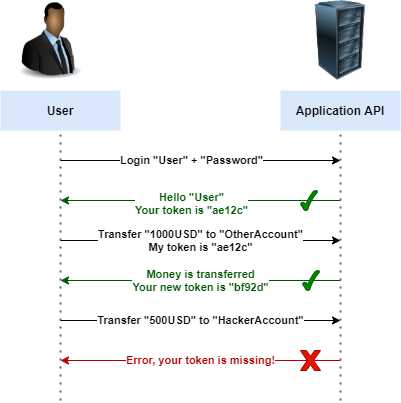

The diagram above was exported from draw.io. Its source (the exported page's mxGraphModel, read from the mxfile embedded in the PNG):
<mxGraphModel dx="890" dy="436" grid="1" gridSize="10" guides="1" tooltips="1" connect="1" arrows="1" fold="1" page="1" pageScale="1" pageWidth="827" pageHeight="1169" math="0" shadow="0">
  <root>
    <mxCell id="0" />
    <mxCell id="1" parent="0" />
    <mxCell id="GsKpshdaWosjUmC5AviR-1" value="" style="image;html=1;image=img/lib/clip_art/people/Suit_Man_Black_128x128.png" vertex="1" parent="1">
      <mxGeometry x="180" y="80" width="80" height="80" as="geometry" />
    </mxCell>
    <mxCell id="GsKpshdaWosjUmC5AviR-2" value="" style="image;html=1;image=img/lib/clip_art/computers/Server_Rack_128x128.png" vertex="1" parent="1">
      <mxGeometry x="470" y="80" width="80" height="80" as="geometry" />
    </mxCell>
    <mxCell id="GsKpshdaWosjUmC5AviR-3" value="User" style="rounded=0;whiteSpace=wrap;html=1;fillColor=#dae8fc;strokeColor=none;fontStyle=1" vertex="1" parent="1">
      <mxGeometry x="170" y="170" width="120" height="40" as="geometry" />
    </mxCell>
    <mxCell id="GsKpshdaWosjUmC5AviR-4" value="Application API" style="rounded=0;whiteSpace=wrap;html=1;fillColor=#dae8fc;strokeColor=none;fontStyle=1" vertex="1" parent="1">
      <mxGeometry x="450" y="170" width="120" height="40" as="geometry" />
    </mxCell>
    <mxCell id="GsKpshdaWosjUmC5AviR-6" value="" style="endArrow=none;dashed=1;html=1;dashPattern=1 3;strokeWidth=2;entryX=0.5;entryY=1;entryDx=0;entryDy=0;fillColor=#f5f5f5;strokeColor=#666666;" edge="1" parent="1" target="GsKpshdaWosjUmC5AviR-3">
      <mxGeometry width="50" height="50" relative="1" as="geometry">
        <mxPoint x="230" y="480" as="sourcePoint" />
        <mxPoint x="440" y="330" as="targetPoint" />
      </mxGeometry>
    </mxCell>
    <mxCell id="GsKpshdaWosjUmC5AviR-7" value="" style="endArrow=none;dashed=1;html=1;dashPattern=1 3;strokeWidth=2;entryX=0.5;entryY=1;entryDx=0;entryDy=0;fillColor=#f5f5f5;strokeColor=#666666;" edge="1" parent="1" target="GsKpshdaWosjUmC5AviR-4">
      <mxGeometry width="50" height="50" relative="1" as="geometry">
        <mxPoint x="510" y="480" as="sourcePoint" />
        <mxPoint x="440" y="330" as="targetPoint" />
      </mxGeometry>
    </mxCell>
    <mxCell id="GsKpshdaWosjUmC5AviR-8" value="" style="endArrow=classic;html=1;" edge="1" parent="1">
      <mxGeometry width="50" height="50" relative="1" as="geometry">
        <mxPoint x="230" y="240" as="sourcePoint" />
        <mxPoint x="510" y="240" as="targetPoint" />
      </mxGeometry>
    </mxCell>
    <mxCell id="GsKpshdaWosjUmC5AviR-9" value="&lt;b&gt;Login &quot;User&quot; + &quot;Password&quot;&lt;/b&gt;" style="edgeLabel;html=1;align=center;verticalAlign=middle;resizable=0;points=[];" vertex="1" connectable="0" parent="GsKpshdaWosjUmC5AviR-8">
      <mxGeometry x="-0.2971" y="1" relative="1" as="geometry">
        <mxPoint x="32" as="offset" />
      </mxGeometry>
    </mxCell>
    <mxCell id="GsKpshdaWosjUmC5AviR-10" value="" style="endArrow=classic;html=1;fillColor=#008a00;strokeColor=#005700;" edge="1" parent="1">
      <mxGeometry width="50" height="50" relative="1" as="geometry">
        <mxPoint x="510" y="280" as="sourcePoint" />
        <mxPoint x="230" y="280" as="targetPoint" />
      </mxGeometry>
    </mxCell>
    <mxCell id="GsKpshdaWosjUmC5AviR-11" value="&lt;b&gt;&lt;font color=&quot;#005700&quot;&gt;Hello &quot;User&quot;&lt;br&gt;Your token is &quot;ae12c&quot;&lt;/font&gt;&lt;br&gt;&lt;/b&gt;" style="edgeLabel;html=1;align=center;verticalAlign=middle;resizable=0;points=[];" vertex="1" connectable="0" parent="GsKpshdaWosjUmC5AviR-10">
      <mxGeometry x="0.3471" y="2" relative="1" as="geometry">
        <mxPoint x="39" as="offset" />
      </mxGeometry>
    </mxCell>
    <mxCell id="GsKpshdaWosjUmC5AviR-12" value="&lt;b&gt;Transfer &quot;1000USD&quot; to &quot;OtherAccount&quot;&lt;br&gt;My token is &quot;ae12c&quot;&lt;br&gt;&lt;/b&gt;" style="endArrow=classic;html=1;" edge="1" parent="1">
      <mxGeometry width="50" height="50" relative="1" as="geometry">
        <mxPoint x="230" y="320" as="sourcePoint" />
        <mxPoint x="510" y="320" as="targetPoint" />
      </mxGeometry>
    </mxCell>
    <mxCell id="GsKpshdaWosjUmC5AviR-18" value="&lt;b&gt;&lt;font color=&quot;#005700&quot;&gt;Money is transferred&lt;br&gt;Your new token is &quot;bf92d&quot;&lt;/font&gt;&lt;br&gt;&lt;/b&gt;" style="endArrow=classic;html=1;fillColor=#008a00;strokeColor=#005700;" edge="1" parent="1">
      <mxGeometry width="50" height="50" relative="1" as="geometry">
        <mxPoint x="510" y="360" as="sourcePoint" />
        <mxPoint x="230" y="360" as="targetPoint" />
      </mxGeometry>
    </mxCell>
    <mxCell id="GsKpshdaWosjUmC5AviR-20" value="&lt;b&gt;Transfer &quot;500USD&quot; to &quot;HackerAccount&quot;&lt;/b&gt;" style="endArrow=classic;html=1;" edge="1" parent="1">
      <mxGeometry width="50" height="50" relative="1" as="geometry">
        <mxPoint x="230" y="400" as="sourcePoint" />
        <mxPoint x="510" y="400" as="targetPoint" />
      </mxGeometry>
    </mxCell>
    <mxCell id="GsKpshdaWosjUmC5AviR-22" value="&lt;b&gt;&lt;font color=&quot;#b20000&quot;&gt;Error, your token is missing!&lt;/font&gt;&lt;/b&gt;" style="endArrow=classic;html=1;fillColor=#e51400;strokeColor=#B20000;" edge="1" parent="1">
      <mxGeometry width="50" height="50" relative="1" as="geometry">
        <mxPoint x="510" y="440" as="sourcePoint" />
        <mxPoint x="230" y="440" as="targetPoint" />
      </mxGeometry>
    </mxCell>
    <mxCell id="GsKpshdaWosjUmC5AviR-23" value="" style="verticalLabelPosition=bottom;verticalAlign=top;html=1;shape=mxgraph.basic.tick;fillColor=#008a00;strokeColor=#005700;fontColor=#ffffff;" vertex="1" parent="1">
      <mxGeometry x="470" y="270" width="17" height="20" as="geometry" />
    </mxCell>
    <mxCell id="GsKpshdaWosjUmC5AviR-24" value="" style="verticalLabelPosition=bottom;verticalAlign=top;html=1;shape=mxgraph.basic.x;fillColor=#e51400;strokeColor=#B20000;fontColor=#ffffff;" vertex="1" parent="1">
      <mxGeometry x="470" y="430" width="20" height="20" as="geometry" />
    </mxCell>
    <mxCell id="GsKpshdaWosjUmC5AviR-28" value="" style="verticalLabelPosition=bottom;verticalAlign=top;html=1;shape=mxgraph.basic.tick;fillColor=#008a00;strokeColor=#005700;fontColor=#ffffff;" vertex="1" parent="1">
      <mxGeometry x="472" y="350" width="17" height="20" as="geometry" />
    </mxCell>
  </root>
</mxGraphModel>